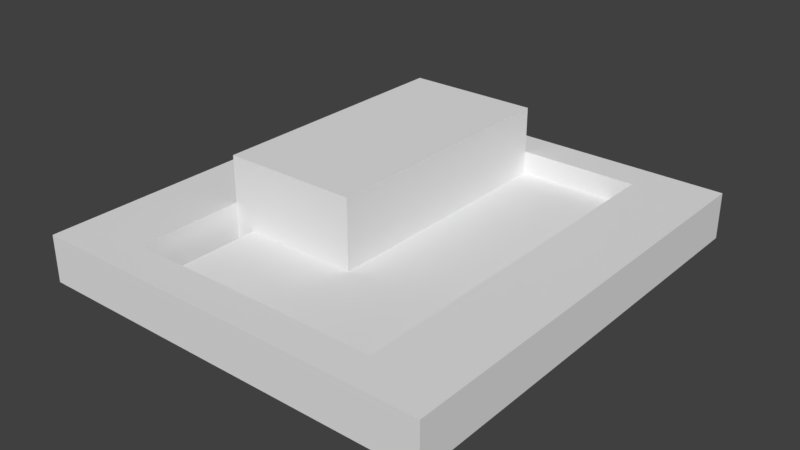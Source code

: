 # Source: weight_retainer3.blend  (saved by Blender 2.79.0; exported with 4.5.12 LTS)
import bpy
from mathutils import Matrix  # noqa: F401  (used for matrix-valued properties, if any)

bpy.ops.wm.read_factory_settings(use_empty=True)
scene = bpy.context.scene
scene.name = 'Scene'

# ---- collections
col_collection_1 = bpy.data.collections.new('Collection 1'); scene.collection.children.link(col_collection_1)

# ---- materials (node trees are filled in below, after node groups)
mat_material = bpy.data.materials.new('Material')
mat_material.alpha_threshold = 0.0
mat_material.use_transparent_shadow = False
mat_material.roughness = 0.5

# ---- material node trees

# ---- world
world_world = bpy.data.worlds.new('World'); scene.world = world_world
world_world.color = (0.05088, 0.05088, 0.05088)
world_world.use_sun_shadow = False
world_world.sun_shadow_jitter_overblur = 0.0
world_world.cycles.sampling_method = 'MANUAL'

# ---- meshes
me_holecut = bpy.data.meshes.new('HoleCut')
me_holecut.from_pydata([(-0.65, -1.0, -0.5), (-0.65, -1.0, 1.0), (-0.65, 2.4, -0.5), (-0.65, 2.4, 1.0), (-0.4, -1.0, -0.5), (-0.4, 2.4, -0.5), (-0.4, -1.0, 1.0), (-0.4, 2.4, 0.1), (-0.4, 2.4, 1.0), (1.1, -1.0, 0.1), (1.1, -1.0, 1.0), (1.1, 2.4, 0.1), (1.1, 2.4, 1.0), (-0.4, -1.0, 0.1)], [], [(0, 1, 3, 2), (2, 3, 8, 7, 5), (4, 13, 6, 1, 0), (2, 5, 4, 0), (8, 3, 1, 6), (7, 8, 12, 11), (11, 12, 10, 9), (9, 10, 6, 13), (7, 11, 9, 13), (12, 8, 6, 10), (4, 5, 7, 13)])
me_holecut.materials.append(mat_material)
me_holecut.use_remesh_preserve_volume = False
me_holecut.use_remesh_preserve_attributes = False
me_holecut.use_mirror_vertex_groups = False
me_holecut.update()
me_retainer = bpy.data.meshes.new('Retainer')
me_retainer.from_pydata([(-2.6, 0.0, -0.2), (-2.6, 0.0, 0.4), (-2.6, 2.859, -0.2), (-2.6, 2.859, 0.4), (0.0, 0.0, -0.2), (0.0, 0.0, 0.4), (0.0, 2.859, -0.2), (0.0, 2.859, 0.4)], [], [(0, 1, 3, 2), (2, 3, 7, 6), (6, 7, 5, 4), (4, 5, 1, 0), (2, 6, 4, 0), (7, 3, 1, 5)])
me_retainer.use_remesh_preserve_volume = False
me_retainer.use_remesh_preserve_attributes = False
me_retainer.use_mirror_vertex_groups = False
me_retainer.update()

# ---- objects
ob_holecut = bpy.data.objects.new('HoleCut', me_holecut)
ob_retainer = bpy.data.objects.new('Retainer', me_retainer)

# ---- transforms, parenting, visibility, modifiers, constraints
ob_holecut.location = (-1.0, 0.0, 0.0)
ob_holecut.lineart.crease_threshold = 0.0
_m = ob_holecut.modifiers.new('Boolean', 'BOOLEAN')
_m.operation = 'UNION'
_m.solver = 'FAST'
ob_retainer.location = (0.0, 0.0, 0.0)
ob_retainer.lineart.crease_threshold = 0.0
_m = ob_retainer.modifiers.new('Bevel', 'BEVEL')
_m.width = 1.0
_m.width_pct = 1.0
_m.segments = 7
_m.limit_method = 'WEIGHT'
_m.spread = 0.0
_m = ob_retainer.modifiers.new('Boolean', 'BOOLEAN')
_m.object = ob_holecut
_m.solver = 'FAST'
_m = ob_retainer.modifiers.new('Boolean.001', 'BOOLEAN')
_m.solver = 'FAST'
_m = ob_retainer.modifiers.new('Mirror', 'MIRROR')
_m.use_axis = (True, True, False)

# ---- collection membership
col_collection_1.objects.link(ob_holecut)
col_collection_1.objects.link(ob_retainer)

# ---- scene / render settings (as saved in the file)
scene.frame_start = 1; scene.frame_end = 250; scene.frame_set(1)
scene.render.engine = 'BLENDER_EEVEE_NEXT'
scene.render.resolution_percentage = 50
scene.render.dither_intensity = 0.0
scene.cycles.use_denoising = False
scene.cycles.samples = 128
scene.cycles.sampling_pattern = 'TABULATED_SOBOL'
scene.cycles.use_adaptive_sampling = False
scene.cycles.use_light_tree = False
scene.cycles.blur_glossy = 0.0
scene.cycles.sample_clamp_indirect = 0.0
scene.view_settings.view_transform = 'Standard'
bpy.context.view_layer.update()

# ---- added for rendering (the .blend has no active camera and no usable light): camera, sun
cam_auto = bpy.data.cameras.new('AutoCamera')
cam_auto.lens = 50.0
cam_auto.sensor_width = 36.0
cam_auto.clip_end = 1000.0
ob_auto_camera = bpy.data.objects.new('AutoCamera', cam_auto)
scene.collection.objects.link(ob_auto_camera)
ob_auto_camera.location = (7.28414, -8.74097, 6.07731)
ob_auto_camera.rotation_euler = (1.09748, -7.21219e-08, 0.694738)
scene.camera = ob_auto_camera
light_auto_sun = bpy.data.lights.new('AutoSun', 'SUN')
light_auto_sun.energy = 3.0
light_auto_sun.angle = 0.0523599
ob_auto_sun = bpy.data.objects.new('AutoSun', light_auto_sun)
scene.collection.objects.link(ob_auto_sun)
ob_auto_sun.rotation_euler = (0.872665, 0.174533, 0.523599)
bpy.context.view_layer.update()
